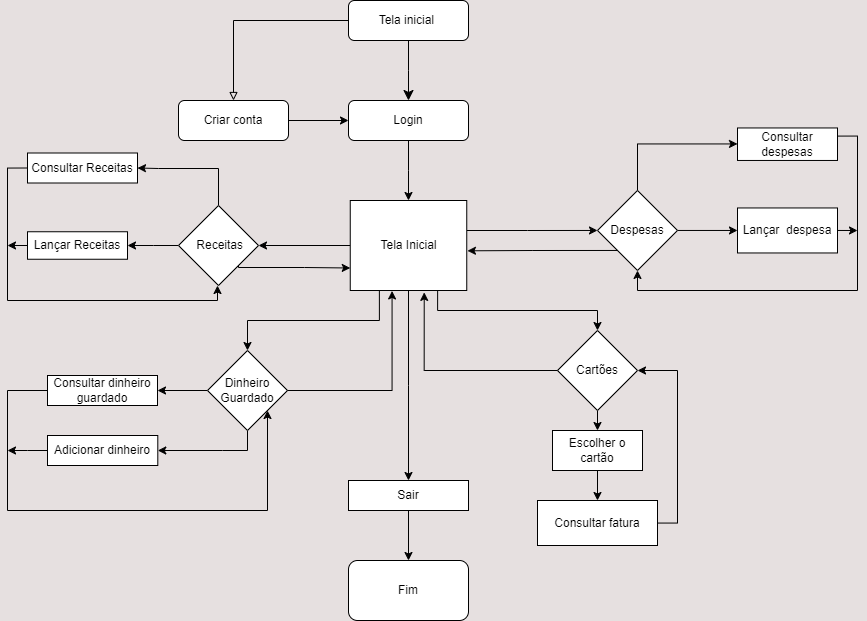

The diagram above was exported from draw.io. Its source (the exported page's mxGraphModel, read from the mxfile embedded in the PNG):
<mxGraphModel dx="1593" dy="827" grid="0" gridSize="10" guides="1" tooltips="1" connect="1" arrows="1" fold="1" page="0" pageScale="1" pageWidth="827" pageHeight="1169" background="#e6e0e0" math="0" shadow="0">
  <root>
    <mxCell id="WIyWlLk6GJQsqaUBKTNV-0" />
    <mxCell id="WIyWlLk6GJQsqaUBKTNV-1" parent="WIyWlLk6GJQsqaUBKTNV-0" />
    <mxCell id="WIyWlLk6GJQsqaUBKTNV-2" value="" style="rounded=0;html=1;jettySize=auto;orthogonalLoop=1;fontSize=11;endArrow=classic;endFill=1;endSize=8;strokeWidth=1;shadow=0;labelBackgroundColor=none;edgeStyle=orthogonalEdgeStyle;fontColor=default;" parent="WIyWlLk6GJQsqaUBKTNV-1" source="WIyWlLk6GJQsqaUBKTNV-3" edge="1">
      <mxGeometry relative="1" as="geometry">
        <mxPoint x="411" y="110" as="targetPoint" />
        <Array as="points">
          <mxPoint x="411" y="80" />
          <mxPoint x="411" y="80" />
        </Array>
      </mxGeometry>
    </mxCell>
    <mxCell id="H4Bvnpqo0JzP5JVsTFE0-6" style="edgeStyle=orthogonalEdgeStyle;rounded=0;orthogonalLoop=1;jettySize=auto;html=1;endArrow=block;endFill=0;entryX=0.5;entryY=0;entryDx=0;entryDy=0;labelBackgroundColor=none;fontColor=default;" edge="1" parent="WIyWlLk6GJQsqaUBKTNV-1" source="WIyWlLk6GJQsqaUBKTNV-3" target="H4Bvnpqo0JzP5JVsTFE0-3">
      <mxGeometry relative="1" as="geometry">
        <mxPoint x="220.99999999999977" y="30" as="targetPoint" />
      </mxGeometry>
    </mxCell>
    <mxCell id="WIyWlLk6GJQsqaUBKTNV-3" value="Tela inicial&amp;nbsp;" style="rounded=1;whiteSpace=wrap;html=1;fontSize=12;glass=0;strokeWidth=1;shadow=0;labelBackgroundColor=none;" parent="WIyWlLk6GJQsqaUBKTNV-1" vertex="1">
      <mxGeometry x="351" y="10" width="120" height="40" as="geometry" />
    </mxCell>
    <mxCell id="H4Bvnpqo0JzP5JVsTFE0-7" style="edgeStyle=orthogonalEdgeStyle;rounded=0;orthogonalLoop=1;jettySize=auto;html=1;entryX=0;entryY=0.5;entryDx=0;entryDy=0;endArrow=classic;endFill=1;labelBackgroundColor=none;fontColor=default;" edge="1" parent="WIyWlLk6GJQsqaUBKTNV-1" source="H4Bvnpqo0JzP5JVsTFE0-3" target="H4Bvnpqo0JzP5JVsTFE0-4">
      <mxGeometry relative="1" as="geometry" />
    </mxCell>
    <mxCell id="H4Bvnpqo0JzP5JVsTFE0-3" value="Criar conta" style="rounded=1;whiteSpace=wrap;html=1;labelBackgroundColor=none;" vertex="1" parent="WIyWlLk6GJQsqaUBKTNV-1">
      <mxGeometry x="181" y="110" width="110" height="40" as="geometry" />
    </mxCell>
    <mxCell id="H4Bvnpqo0JzP5JVsTFE0-20" style="edgeStyle=orthogonalEdgeStyle;rounded=0;orthogonalLoop=1;jettySize=auto;html=1;labelBackgroundColor=none;fontColor=default;" edge="1" parent="WIyWlLk6GJQsqaUBKTNV-1" source="H4Bvnpqo0JzP5JVsTFE0-4" target="H4Bvnpqo0JzP5JVsTFE0-21">
      <mxGeometry relative="1" as="geometry">
        <mxPoint x="375" y="230" as="targetPoint" />
      </mxGeometry>
    </mxCell>
    <mxCell id="H4Bvnpqo0JzP5JVsTFE0-4" value="Login" style="rounded=1;whiteSpace=wrap;html=1;labelBackgroundColor=none;" vertex="1" parent="WIyWlLk6GJQsqaUBKTNV-1">
      <mxGeometry x="351" y="110" width="120" height="40" as="geometry" />
    </mxCell>
    <mxCell id="H4Bvnpqo0JzP5JVsTFE0-26" style="edgeStyle=orthogonalEdgeStyle;rounded=0;orthogonalLoop=1;jettySize=auto;html=1;entryX=0;entryY=0.5;entryDx=0;entryDy=0;labelBackgroundColor=none;fontColor=default;" edge="1" parent="WIyWlLk6GJQsqaUBKTNV-1" source="H4Bvnpqo0JzP5JVsTFE0-21" target="H4Bvnpqo0JzP5JVsTFE0-27">
      <mxGeometry relative="1" as="geometry">
        <mxPoint x="520" y="255" as="targetPoint" />
        <Array as="points">
          <mxPoint x="530" y="240" />
          <mxPoint x="530" y="240" />
        </Array>
      </mxGeometry>
    </mxCell>
    <mxCell id="H4Bvnpqo0JzP5JVsTFE0-30" style="edgeStyle=orthogonalEdgeStyle;rounded=0;orthogonalLoop=1;jettySize=auto;html=1;entryX=1;entryY=0.5;entryDx=0;entryDy=0;labelBackgroundColor=none;fontColor=default;" edge="1" parent="WIyWlLk6GJQsqaUBKTNV-1" source="H4Bvnpqo0JzP5JVsTFE0-21" target="H4Bvnpqo0JzP5JVsTFE0-23">
      <mxGeometry relative="1" as="geometry" />
    </mxCell>
    <mxCell id="H4Bvnpqo0JzP5JVsTFE0-31" style="edgeStyle=orthogonalEdgeStyle;rounded=0;orthogonalLoop=1;jettySize=auto;html=1;exitX=0.25;exitY=1;exitDx=0;exitDy=0;labelBackgroundColor=none;fontColor=default;" edge="1" parent="WIyWlLk6GJQsqaUBKTNV-1" source="H4Bvnpqo0JzP5JVsTFE0-21" target="H4Bvnpqo0JzP5JVsTFE0-32">
      <mxGeometry relative="1" as="geometry">
        <mxPoint x="330" y="380" as="targetPoint" />
      </mxGeometry>
    </mxCell>
    <mxCell id="H4Bvnpqo0JzP5JVsTFE0-33" style="edgeStyle=orthogonalEdgeStyle;rounded=0;orthogonalLoop=1;jettySize=auto;html=1;exitX=0.75;exitY=1;exitDx=0;exitDy=0;labelBackgroundColor=none;fontColor=default;" edge="1" parent="WIyWlLk6GJQsqaUBKTNV-1" source="H4Bvnpqo0JzP5JVsTFE0-21" target="H4Bvnpqo0JzP5JVsTFE0-34">
      <mxGeometry relative="1" as="geometry">
        <mxPoint x="540" y="350" as="targetPoint" />
      </mxGeometry>
    </mxCell>
    <mxCell id="H4Bvnpqo0JzP5JVsTFE0-54" style="edgeStyle=orthogonalEdgeStyle;rounded=0;orthogonalLoop=1;jettySize=auto;html=1;labelBackgroundColor=none;fontColor=default;" edge="1" parent="WIyWlLk6GJQsqaUBKTNV-1" source="H4Bvnpqo0JzP5JVsTFE0-21" target="H4Bvnpqo0JzP5JVsTFE0-55">
      <mxGeometry relative="1" as="geometry">
        <mxPoint x="410" y="580" as="targetPoint" />
      </mxGeometry>
    </mxCell>
    <mxCell id="H4Bvnpqo0JzP5JVsTFE0-21" value="Tela Inicial" style="rounded=0;whiteSpace=wrap;html=1;labelBackgroundColor=none;" vertex="1" parent="WIyWlLk6GJQsqaUBKTNV-1">
      <mxGeometry x="352.75" y="210" width="116.5" height="90" as="geometry" />
    </mxCell>
    <mxCell id="H4Bvnpqo0JzP5JVsTFE0-28" style="edgeStyle=orthogonalEdgeStyle;rounded=0;orthogonalLoop=1;jettySize=auto;html=1;exitX=0;exitY=0.5;exitDx=0;exitDy=0;entryX=1;entryY=0.5;entryDx=0;entryDy=0;labelBackgroundColor=none;fontColor=default;" edge="1" parent="WIyWlLk6GJQsqaUBKTNV-1" source="H4Bvnpqo0JzP5JVsTFE0-23">
      <mxGeometry relative="1" as="geometry">
        <mxPoint x="130" y="255" as="targetPoint" />
      </mxGeometry>
    </mxCell>
    <mxCell id="H4Bvnpqo0JzP5JVsTFE0-66" style="edgeStyle=orthogonalEdgeStyle;rounded=0;orthogonalLoop=1;jettySize=auto;html=1;entryX=1;entryY=0.5;entryDx=0;entryDy=0;" edge="1" parent="WIyWlLk6GJQsqaUBKTNV-1" source="H4Bvnpqo0JzP5JVsTFE0-23" target="H4Bvnpqo0JzP5JVsTFE0-67">
      <mxGeometry relative="1" as="geometry">
        <mxPoint x="180" y="190" as="targetPoint" />
        <Array as="points">
          <mxPoint x="221" y="178" />
          <mxPoint x="161" y="178" />
        </Array>
      </mxGeometry>
    </mxCell>
    <mxCell id="H4Bvnpqo0JzP5JVsTFE0-71" style="edgeStyle=orthogonalEdgeStyle;rounded=0;orthogonalLoop=1;jettySize=auto;html=1;exitX=1;exitY=1;exitDx=0;exitDy=0;entryX=0;entryY=0.75;entryDx=0;entryDy=0;" edge="1" parent="WIyWlLk6GJQsqaUBKTNV-1" source="H4Bvnpqo0JzP5JVsTFE0-23" target="H4Bvnpqo0JzP5JVsTFE0-21">
      <mxGeometry relative="1" as="geometry">
        <Array as="points">
          <mxPoint x="241" y="277" />
          <mxPoint x="307" y="277" />
        </Array>
      </mxGeometry>
    </mxCell>
    <mxCell id="H4Bvnpqo0JzP5JVsTFE0-23" value="&amp;nbsp;Receitas" style="rhombus;whiteSpace=wrap;html=1;labelBackgroundColor=none;" vertex="1" parent="WIyWlLk6GJQsqaUBKTNV-1">
      <mxGeometry x="181" y="215" width="80" height="80" as="geometry" />
    </mxCell>
    <mxCell id="H4Bvnpqo0JzP5JVsTFE0-35" style="edgeStyle=orthogonalEdgeStyle;rounded=0;orthogonalLoop=1;jettySize=auto;html=1;exitX=1;exitY=0.5;exitDx=0;exitDy=0;labelBackgroundColor=none;fontColor=default;entryX=0;entryY=0.5;entryDx=0;entryDy=0;" edge="1" parent="WIyWlLk6GJQsqaUBKTNV-1" source="H4Bvnpqo0JzP5JVsTFE0-27" target="H4Bvnpqo0JzP5JVsTFE0-58">
      <mxGeometry relative="1" as="geometry">
        <mxPoint x="730" y="239.6742857142858" as="targetPoint" />
      </mxGeometry>
    </mxCell>
    <mxCell id="H4Bvnpqo0JzP5JVsTFE0-72" style="edgeStyle=orthogonalEdgeStyle;rounded=0;orthogonalLoop=1;jettySize=auto;html=1;exitX=0.5;exitY=0;exitDx=0;exitDy=0;" edge="1" parent="WIyWlLk6GJQsqaUBKTNV-1" source="H4Bvnpqo0JzP5JVsTFE0-27" target="H4Bvnpqo0JzP5JVsTFE0-73">
      <mxGeometry relative="1" as="geometry">
        <mxPoint x="730" y="167.46" as="targetPoint" />
        <Array as="points">
          <mxPoint x="640" y="153.46" />
        </Array>
      </mxGeometry>
    </mxCell>
    <mxCell id="H4Bvnpqo0JzP5JVsTFE0-27" value="Despesas" style="rhombus;whiteSpace=wrap;html=1;labelBackgroundColor=none;" vertex="1" parent="WIyWlLk6GJQsqaUBKTNV-1">
      <mxGeometry x="600" y="199.96" width="80" height="80" as="geometry" />
    </mxCell>
    <mxCell id="H4Bvnpqo0JzP5JVsTFE0-42" style="edgeStyle=orthogonalEdgeStyle;rounded=0;orthogonalLoop=1;jettySize=auto;html=1;exitX=0.5;exitY=1;exitDx=0;exitDy=0;labelBackgroundColor=none;fontColor=default;" edge="1" parent="WIyWlLk6GJQsqaUBKTNV-1" source="H4Bvnpqo0JzP5JVsTFE0-32" target="H4Bvnpqo0JzP5JVsTFE0-43">
      <mxGeometry relative="1" as="geometry">
        <mxPoint x="250.28571428571445" y="480" as="targetPoint" />
        <Array as="points">
          <mxPoint x="250" y="460" />
          <mxPoint x="225" y="460" />
        </Array>
      </mxGeometry>
    </mxCell>
    <mxCell id="H4Bvnpqo0JzP5JVsTFE0-44" style="edgeStyle=orthogonalEdgeStyle;rounded=0;orthogonalLoop=1;jettySize=auto;html=1;labelBackgroundColor=none;fontColor=default;" edge="1" parent="WIyWlLk6GJQsqaUBKTNV-1" source="H4Bvnpqo0JzP5JVsTFE0-32" target="H4Bvnpqo0JzP5JVsTFE0-45">
      <mxGeometry relative="1" as="geometry">
        <mxPoint x="150" y="400" as="targetPoint" />
      </mxGeometry>
    </mxCell>
    <mxCell id="H4Bvnpqo0JzP5JVsTFE0-32" value="Dinheiro Guardado" style="rhombus;whiteSpace=wrap;html=1;labelBackgroundColor=none;" vertex="1" parent="WIyWlLk6GJQsqaUBKTNV-1">
      <mxGeometry x="210" y="360" width="80" height="80" as="geometry" />
    </mxCell>
    <mxCell id="H4Bvnpqo0JzP5JVsTFE0-38" style="edgeStyle=orthogonalEdgeStyle;rounded=0;orthogonalLoop=1;jettySize=auto;html=1;exitX=0.5;exitY=1;exitDx=0;exitDy=0;entryX=0.5;entryY=0;entryDx=0;entryDy=0;labelBackgroundColor=none;fontColor=default;" edge="1" parent="WIyWlLk6GJQsqaUBKTNV-1" source="H4Bvnpqo0JzP5JVsTFE0-34" target="H4Bvnpqo0JzP5JVsTFE0-37">
      <mxGeometry relative="1" as="geometry" />
    </mxCell>
    <mxCell id="H4Bvnpqo0JzP5JVsTFE0-34" value="Cartões" style="rhombus;whiteSpace=wrap;html=1;labelBackgroundColor=none;" vertex="1" parent="WIyWlLk6GJQsqaUBKTNV-1">
      <mxGeometry x="560" y="340" width="80" height="80" as="geometry" />
    </mxCell>
    <mxCell id="H4Bvnpqo0JzP5JVsTFE0-39" style="edgeStyle=orthogonalEdgeStyle;rounded=0;orthogonalLoop=1;jettySize=auto;html=1;exitX=0.5;exitY=1;exitDx=0;exitDy=0;labelBackgroundColor=none;fontColor=default;" edge="1" parent="WIyWlLk6GJQsqaUBKTNV-1" source="H4Bvnpqo0JzP5JVsTFE0-37" target="H4Bvnpqo0JzP5JVsTFE0-40">
      <mxGeometry relative="1" as="geometry">
        <mxPoint x="600.2857142857144" y="530" as="targetPoint" />
      </mxGeometry>
    </mxCell>
    <mxCell id="H4Bvnpqo0JzP5JVsTFE0-37" value="Escolher o cartão" style="rounded=0;whiteSpace=wrap;html=1;labelBackgroundColor=none;" vertex="1" parent="WIyWlLk6GJQsqaUBKTNV-1">
      <mxGeometry x="555" y="440" width="90" height="40" as="geometry" />
    </mxCell>
    <mxCell id="H4Bvnpqo0JzP5JVsTFE0-53" style="edgeStyle=orthogonalEdgeStyle;rounded=0;orthogonalLoop=1;jettySize=auto;html=1;entryX=1;entryY=0.5;entryDx=0;entryDy=0;labelBackgroundColor=none;fontColor=default;" edge="1" parent="WIyWlLk6GJQsqaUBKTNV-1" source="H4Bvnpqo0JzP5JVsTFE0-40" target="H4Bvnpqo0JzP5JVsTFE0-34">
      <mxGeometry relative="1" as="geometry">
        <Array as="points">
          <mxPoint x="680" y="533" />
          <mxPoint x="680" y="380" />
        </Array>
      </mxGeometry>
    </mxCell>
    <mxCell id="H4Bvnpqo0JzP5JVsTFE0-40" value="Consultar fatura" style="rounded=0;whiteSpace=wrap;html=1;labelBackgroundColor=none;" vertex="1" parent="WIyWlLk6GJQsqaUBKTNV-1">
      <mxGeometry x="540" y="510" width="120" height="45" as="geometry" />
    </mxCell>
    <mxCell id="H4Bvnpqo0JzP5JVsTFE0-81" style="edgeStyle=orthogonalEdgeStyle;rounded=0;orthogonalLoop=1;jettySize=auto;html=1;" edge="1" parent="WIyWlLk6GJQsqaUBKTNV-1" source="H4Bvnpqo0JzP5JVsTFE0-43">
      <mxGeometry relative="1" as="geometry">
        <mxPoint x="10" y="460" as="targetPoint" />
      </mxGeometry>
    </mxCell>
    <mxCell id="H4Bvnpqo0JzP5JVsTFE0-43" value="Adicionar dinheiro" style="rounded=0;whiteSpace=wrap;html=1;labelBackgroundColor=none;" vertex="1" parent="WIyWlLk6GJQsqaUBKTNV-1">
      <mxGeometry x="50" y="445" width="110.29" height="30" as="geometry" />
    </mxCell>
    <mxCell id="H4Bvnpqo0JzP5JVsTFE0-80" style="edgeStyle=orthogonalEdgeStyle;rounded=0;orthogonalLoop=1;jettySize=auto;html=1;entryX=1;entryY=1;entryDx=0;entryDy=0;" edge="1" parent="WIyWlLk6GJQsqaUBKTNV-1" source="H4Bvnpqo0JzP5JVsTFE0-45" target="H4Bvnpqo0JzP5JVsTFE0-32">
      <mxGeometry relative="1" as="geometry">
        <mxPoint x="10" y="560" as="targetPoint" />
        <Array as="points">
          <mxPoint x="10" y="400" />
          <mxPoint x="10" y="520" />
          <mxPoint x="270" y="520" />
        </Array>
      </mxGeometry>
    </mxCell>
    <mxCell id="H4Bvnpqo0JzP5JVsTFE0-45" value="Consultar dinheiro guardado" style="rounded=0;whiteSpace=wrap;html=1;labelBackgroundColor=none;" vertex="1" parent="WIyWlLk6GJQsqaUBKTNV-1">
      <mxGeometry x="50" y="385" width="110" height="30" as="geometry" />
    </mxCell>
    <mxCell id="H4Bvnpqo0JzP5JVsTFE0-50" style="edgeStyle=orthogonalEdgeStyle;rounded=0;orthogonalLoop=1;jettySize=auto;html=1;exitX=1;exitY=0.5;exitDx=0;exitDy=0;entryX=0.359;entryY=1.005;entryDx=0;entryDy=0;entryPerimeter=0;labelBackgroundColor=none;fontColor=default;" edge="1" parent="WIyWlLk6GJQsqaUBKTNV-1" source="H4Bvnpqo0JzP5JVsTFE0-32" target="H4Bvnpqo0JzP5JVsTFE0-21">
      <mxGeometry relative="1" as="geometry" />
    </mxCell>
    <mxCell id="H4Bvnpqo0JzP5JVsTFE0-52" style="edgeStyle=orthogonalEdgeStyle;rounded=0;orthogonalLoop=1;jettySize=auto;html=1;entryX=0.635;entryY=1.021;entryDx=0;entryDy=0;entryPerimeter=0;labelBackgroundColor=none;fontColor=default;" edge="1" parent="WIyWlLk6GJQsqaUBKTNV-1" source="H4Bvnpqo0JzP5JVsTFE0-34" target="H4Bvnpqo0JzP5JVsTFE0-21">
      <mxGeometry relative="1" as="geometry" />
    </mxCell>
    <mxCell id="H4Bvnpqo0JzP5JVsTFE0-57" style="edgeStyle=orthogonalEdgeStyle;rounded=0;orthogonalLoop=1;jettySize=auto;html=1;entryX=0.5;entryY=0;entryDx=0;entryDy=0;labelBackgroundColor=none;fontColor=default;" edge="1" parent="WIyWlLk6GJQsqaUBKTNV-1" source="H4Bvnpqo0JzP5JVsTFE0-55" target="H4Bvnpqo0JzP5JVsTFE0-56">
      <mxGeometry relative="1" as="geometry" />
    </mxCell>
    <mxCell id="H4Bvnpqo0JzP5JVsTFE0-55" value="Sair" style="rounded=0;whiteSpace=wrap;html=1;labelBackgroundColor=none;" vertex="1" parent="WIyWlLk6GJQsqaUBKTNV-1">
      <mxGeometry x="351" y="490" width="120" height="30" as="geometry" />
    </mxCell>
    <mxCell id="H4Bvnpqo0JzP5JVsTFE0-56" value="Fim" style="rounded=1;whiteSpace=wrap;html=1;labelBackgroundColor=none;" vertex="1" parent="WIyWlLk6GJQsqaUBKTNV-1">
      <mxGeometry x="351" y="570" width="120" height="60" as="geometry" />
    </mxCell>
    <mxCell id="H4Bvnpqo0JzP5JVsTFE0-76" style="edgeStyle=orthogonalEdgeStyle;rounded=0;orthogonalLoop=1;jettySize=auto;html=1;exitX=1;exitY=0.5;exitDx=0;exitDy=0;" edge="1" parent="WIyWlLk6GJQsqaUBKTNV-1" source="H4Bvnpqo0JzP5JVsTFE0-58">
      <mxGeometry relative="1" as="geometry">
        <mxPoint x="860" y="240.07538461538465" as="targetPoint" />
      </mxGeometry>
    </mxCell>
    <mxCell id="H4Bvnpqo0JzP5JVsTFE0-58" value="Lançar&amp;nbsp; despesa" style="rounded=0;whiteSpace=wrap;html=1;labelBackgroundColor=none;" vertex="1" parent="WIyWlLk6GJQsqaUBKTNV-1">
      <mxGeometry x="740" y="217.46" width="100" height="45" as="geometry" />
    </mxCell>
    <mxCell id="H4Bvnpqo0JzP5JVsTFE0-70" style="edgeStyle=orthogonalEdgeStyle;rounded=0;orthogonalLoop=1;jettySize=auto;html=1;exitX=0;exitY=0.5;exitDx=0;exitDy=0;" edge="1" parent="WIyWlLk6GJQsqaUBKTNV-1" source="H4Bvnpqo0JzP5JVsTFE0-63">
      <mxGeometry relative="1" as="geometry">
        <mxPoint x="10" y="254.9230769230769" as="targetPoint" />
      </mxGeometry>
    </mxCell>
    <mxCell id="H4Bvnpqo0JzP5JVsTFE0-63" value="Lançar Receitas" style="rounded=0;whiteSpace=wrap;html=1;" vertex="1" parent="WIyWlLk6GJQsqaUBKTNV-1">
      <mxGeometry x="30" y="241.25" width="100" height="27.5" as="geometry" />
    </mxCell>
    <mxCell id="H4Bvnpqo0JzP5JVsTFE0-69" style="edgeStyle=orthogonalEdgeStyle;rounded=0;orthogonalLoop=1;jettySize=auto;html=1;exitX=0;exitY=0.5;exitDx=0;exitDy=0;entryX=0.5;entryY=1;entryDx=0;entryDy=0;" edge="1" parent="WIyWlLk6GJQsqaUBKTNV-1" source="H4Bvnpqo0JzP5JVsTFE0-67" target="H4Bvnpqo0JzP5JVsTFE0-23">
      <mxGeometry relative="1" as="geometry">
        <mxPoint x="220" y="300.0000000000001" as="targetPoint" />
        <Array as="points">
          <mxPoint x="10" y="178" />
          <mxPoint x="10" y="310" />
          <mxPoint x="220" y="310" />
          <mxPoint x="220" y="295" />
        </Array>
      </mxGeometry>
    </mxCell>
    <mxCell id="H4Bvnpqo0JzP5JVsTFE0-67" value="Consultar Receitas" style="rounded=0;whiteSpace=wrap;html=1;" vertex="1" parent="WIyWlLk6GJQsqaUBKTNV-1">
      <mxGeometry x="30" y="162.5" width="110" height="30" as="geometry" />
    </mxCell>
    <mxCell id="H4Bvnpqo0JzP5JVsTFE0-75" style="edgeStyle=orthogonalEdgeStyle;rounded=0;orthogonalLoop=1;jettySize=auto;html=1;exitX=1;exitY=0.25;exitDx=0;exitDy=0;entryX=0.5;entryY=1;entryDx=0;entryDy=0;" edge="1" parent="WIyWlLk6GJQsqaUBKTNV-1" source="H4Bvnpqo0JzP5JVsTFE0-73" target="H4Bvnpqo0JzP5JVsTFE0-27">
      <mxGeometry relative="1" as="geometry" />
    </mxCell>
    <mxCell id="H4Bvnpqo0JzP5JVsTFE0-73" value="Consultar despesas" style="rounded=0;whiteSpace=wrap;html=1;" vertex="1" parent="WIyWlLk6GJQsqaUBKTNV-1">
      <mxGeometry x="740" y="137.46" width="100" height="32.5" as="geometry" />
    </mxCell>
    <mxCell id="H4Bvnpqo0JzP5JVsTFE0-79" style="edgeStyle=orthogonalEdgeStyle;rounded=0;orthogonalLoop=1;jettySize=auto;html=1;exitX=0;exitY=1;exitDx=0;exitDy=0;entryX=1.006;entryY=0.559;entryDx=0;entryDy=0;entryPerimeter=0;" edge="1" parent="WIyWlLk6GJQsqaUBKTNV-1" source="H4Bvnpqo0JzP5JVsTFE0-27" target="H4Bvnpqo0JzP5JVsTFE0-21">
      <mxGeometry relative="1" as="geometry" />
    </mxCell>
  </root>
</mxGraphModel>